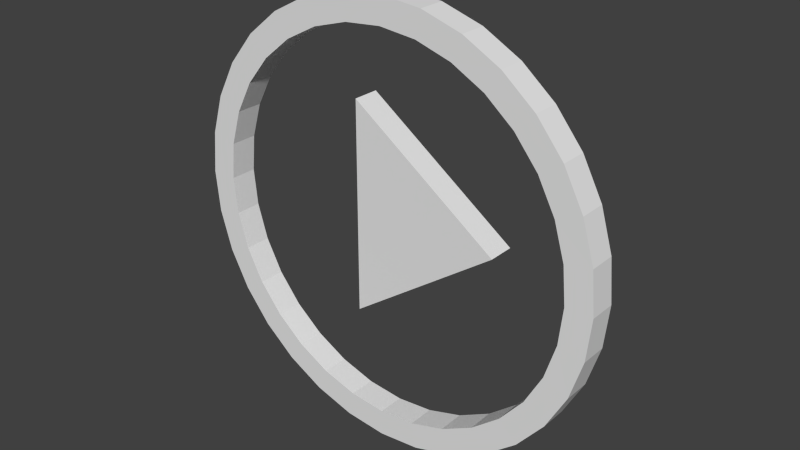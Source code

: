 # Source: PlayButton.blend  (saved by Blender 2.76.0; exported with 4.5.12 LTS)
import bpy
from mathutils import Matrix  # noqa: F401  (used for matrix-valued properties, if any)

bpy.ops.wm.read_factory_settings(use_empty=True)
scene = bpy.context.scene
scene.name = 'Scene'

# ---- collections
col_collection_1 = bpy.data.collections.new('Collection 1'); scene.collection.children.link(col_collection_1)

# ---- world
world_world = bpy.data.worlds.new('World'); scene.world = world_world
world_world.color = (0.05088, 0.05088, 0.05088)
world_world.use_sun_shadow = False
world_world.sun_shadow_jitter_overblur = 0.0
world_world.cycles.sampling_method = 'MANUAL'
world_world.cycles.sample_map_resolution = 256

# ---- meshes
me_plane = bpy.data.meshes.new('Plane')
me_plane.from_pydata([(-0.2344, -3.775e-08, -0.5), (0.4687, 0.0, 0.0), (-0.2344, 3.775e-08, 0.5), (0.00213, 0.003448, 1.0), (-0.193, 0.003382, 0.9808), (-0.3806, 0.003186, 0.9239), (-0.5534, 0.002867, 0.8315), (-0.705, 0.002438, 0.7071), (-0.8293, 0.001916, 0.5556), (-0.9217, 0.00132, 0.3827), (-0.9787, 0.0006727, 0.1951), (-0.9979, 2.603e-10, 7.55e-08), (-0.9787, -0.0006727, -0.1951), (-0.9217, -0.00132, -0.3827), (-0.8293, -0.001916, -0.5556), (-0.705, -0.002438, -0.7071), (-0.5534, -0.002867, -0.8315), (-0.3806, -0.003186, -0.9239), (-0.193, -0.003382, -0.9808), (0.00213, -0.003448, -1.0), (0.1972, -0.003382, -0.9808), (0.3848, -0.003186, -0.9239), (0.5577, -0.002867, -0.8315), (0.7092, -0.002438, -0.7071), (0.8336, -0.001916, -0.5556), (0.926, -0.00132, -0.3827), (0.9829, -0.0006727, -0.1951), (1.002, 3.33e-09, 9.656e-07), (0.9829, 0.0006727, 0.1951), (0.926, 0.00132, 0.3827), (0.8336, 0.001916, 0.5556), (0.7092, 0.002438, 0.7071), (0.5577, 0.002867, 0.8315), (0.3848, 0.003186, 0.9239), (0.1972, 0.003382, 0.9808), (0.00213, 0.003027, 0.8777), (-0.1691, 0.002969, 0.8609), (-0.3338, 0.002796, 0.8109), (-0.4855, 0.002517, 0.7298), (-0.6185, 0.00214, 0.6207), (-0.7277, 0.001682, 0.4876), (-0.8088, 0.001158, 0.3359), (-0.8587, 0.0005905, 0.1712), (-0.8756, 3.487e-10, 1.011e-07), (-0.8587, -0.0005905, -0.1712), (-0.8088, -0.001158, -0.3359), (-0.7277, -0.001682, -0.4876), (-0.6185, -0.00214, -0.6207), (-0.4855, -0.002517, -0.7298), (-0.3338, -0.002796, -0.8109), (-0.1691, -0.002969, -0.8609), (0.00213, -0.003027, -0.8777), (0.1734, -0.002969, -0.8609), (0.338, -0.002796, -0.8109), (0.4898, -0.002517, -0.7298), (0.6228, -0.00214, -0.6207), (0.7319, -0.001682, -0.4876), (0.8131, -0.001158, -0.3359), (0.863, -0.0005905, -0.1712), (0.8799, 3.043e-09, 8.824e-07), (0.863, 0.0005905, 0.1712), (0.8131, 0.001158, 0.3359), (0.7319, 0.001682, 0.4876), (0.6228, 0.00214, 0.6207), (0.4898, 0.002517, 0.7298), (0.338, 0.002796, 0.8109), (0.1734, 0.002969, 0.8609), (-0.2344, 0.125, -0.5), (0.4687, 0.125, -9.437e-09), (-0.2344, 0.125, 0.5), (0.00213, -0.1215, 1.0), (-0.193, -0.1216, 0.9812), (-0.3806, -0.1218, 0.9243), (-0.5534, -0.1221, 0.8319), (-0.705, -0.1226, 0.7075), (-0.8293, -0.1231, 0.556), (-0.9217, -0.1237, 0.3831), (-0.9787, -0.1243, 0.1955), (-0.9979, -0.125, 0.0004273), (-0.9787, -0.1257, -0.1947), (-0.9217, -0.1263, -0.3823), (-0.8293, -0.1269, -0.5551), (-0.705, -0.1274, -0.7067), (-0.5534, -0.1279, -0.831), (-0.3806, -0.1282, -0.9234), (-0.193, -0.1284, -0.9804), (0.00213, -0.1284, -0.9996), (0.1972, -0.1284, -0.9804), (0.3848, -0.1282, -0.9234), (0.5577, -0.1279, -0.831), (0.7092, -0.1274, -0.7067), (0.8336, -0.1269, -0.5551), (0.926, -0.1263, -0.3823), (0.9829, -0.1257, -0.1947), (1.002, -0.125, 0.0004282), (0.9829, -0.1243, 0.1955), (0.926, -0.1237, 0.3831), (0.8336, -0.1231, 0.556), (0.7092, -0.1226, 0.7075), (0.5577, -0.1221, 0.8319), (0.3848, -0.1218, 0.9243), (0.1972, -0.1216, 0.9812), (0.00213, -0.122, 0.8782), (-0.1691, -0.122, 0.8613), (-0.3338, -0.1222, 0.8113), (-0.4855, -0.1225, 0.7302), (-0.6185, -0.1229, 0.6211), (-0.7277, -0.1233, 0.4881), (-0.8088, -0.1238, 0.3363), (-0.8587, -0.1244, 0.1717), (-0.8756, -0.125, 0.0004274), (-0.8587, -0.1256, -0.1708), (-0.8088, -0.1262, -0.3355), (-0.7277, -0.1267, -0.4872), (-0.6185, -0.1271, -0.6202), (-0.4855, -0.1275, -0.7294), (-0.3338, -0.1278, -0.8105), (-0.1691, -0.128, -0.8604), (0.00213, -0.128, -0.8773), (0.1734, -0.128, -0.8604), (0.338, -0.1278, -0.8105), (0.4898, -0.1275, -0.7294), (0.6228, -0.1271, -0.6202), (0.7319, -0.1267, -0.4872), (0.8131, -0.1262, -0.3355), (0.863, -0.1256, -0.1708), (0.8799, -0.125, 0.0004282), (0.863, -0.1244, 0.1717), (0.8131, -0.1238, 0.3363), (0.7319, -0.1233, 0.4881), (0.6228, -0.1229, 0.6211), (0.4898, -0.1225, 0.7302), (0.338, -0.1222, 0.8113), (0.1734, -0.122, 0.8613)], [], [(0, 1, 2), (28, 27, 59, 60), (15, 14, 46, 47), (29, 28, 60, 61), (16, 15, 47, 48), (30, 29, 61, 62), (17, 16, 48, 49), (4, 3, 35, 36), (31, 30, 62, 63), (18, 17, 49, 50), (5, 4, 36, 37), (32, 31, 63, 64), (19, 18, 50, 51), (6, 5, 37, 38), (33, 32, 64, 65), (20, 19, 51, 52), (7, 6, 38, 39), (34, 33, 65, 66), (21, 20, 52, 53), (8, 7, 39, 40), (3, 34, 66, 35), (22, 21, 53, 54), (9, 8, 40, 41), (23, 22, 54, 55), (10, 9, 41, 42), (24, 23, 55, 56), (11, 10, 42, 43), (25, 24, 56, 57), (12, 11, 43, 44), (26, 25, 57, 58), (13, 12, 44, 45), (27, 26, 58, 59), (14, 13, 45, 46), (69, 68, 67), (127, 126, 94, 95), (114, 113, 81, 82), (128, 127, 95, 96), (115, 114, 82, 83), (129, 128, 96, 97), (116, 115, 83, 84), (103, 102, 70, 71), (130, 129, 97, 98), (117, 116, 84, 85), (104, 103, 71, 72), (131, 130, 98, 99), (118, 117, 85, 86), (105, 104, 72, 73), (132, 131, 99, 100), (119, 118, 86, 87), (106, 105, 73, 74), (133, 132, 100, 101), (120, 119, 87, 88), (107, 106, 74, 75), (102, 133, 101, 70), (121, 120, 88, 89), (108, 107, 75, 76), (122, 121, 89, 90), (109, 108, 76, 77), (123, 122, 90, 91), (110, 109, 77, 78), (124, 123, 91, 92), (111, 110, 78, 79), (125, 124, 92, 93), (112, 111, 79, 80), (126, 125, 93, 94), (113, 112, 80, 81), (0, 2, 69, 67), (1, 0, 67, 68), (2, 1, 68, 69), (3, 4, 71, 70), (4, 5, 72, 71), (5, 6, 73, 72), (6, 7, 74, 73), (7, 8, 75, 74), (8, 9, 76, 75), (9, 10, 77, 76), (10, 11, 78, 77), (11, 12, 79, 78), (12, 13, 80, 79), (13, 14, 81, 80), (14, 15, 82, 81), (15, 16, 83, 82), (16, 17, 84, 83), (17, 18, 85, 84), (18, 19, 86, 85), (19, 20, 87, 86), (20, 21, 88, 87), (21, 22, 89, 88), (22, 23, 90, 89), (23, 24, 91, 90), (24, 25, 92, 91), (25, 26, 93, 92), (26, 27, 94, 93), (27, 28, 95, 94), (28, 29, 96, 95), (29, 30, 97, 96), (30, 31, 98, 97), (31, 32, 99, 98), (32, 33, 100, 99), (33, 34, 101, 100), (34, 3, 70, 101), (36, 35, 102, 103), (37, 36, 103, 104), (38, 37, 104, 105), (39, 38, 105, 106), (40, 39, 106, 107), (41, 40, 107, 108), (42, 41, 108, 109), (43, 42, 109, 110), (44, 43, 110, 111), (45, 44, 111, 112), (46, 45, 112, 113), (47, 46, 113, 114), (48, 47, 114, 115), (49, 48, 115, 116), (50, 49, 116, 117), (51, 50, 117, 118), (52, 51, 118, 119), (53, 52, 119, 120), (54, 53, 120, 121), (55, 54, 121, 122), (56, 55, 122, 123), (57, 56, 123, 124), (58, 57, 124, 125), (59, 58, 125, 126), (60, 59, 126, 127), (61, 60, 127, 128), (62, 61, 128, 129), (63, 62, 129, 130), (64, 63, 130, 131), (65, 64, 131, 132), (66, 65, 132, 133), (35, 66, 133, 102)])
me_plane.use_remesh_preserve_volume = False
me_plane.use_remesh_preserve_attributes = False
me_plane.use_mirror_vertex_groups = False
me_plane.update()

# ---- objects
ob_plane = bpy.data.objects.new('Plane', me_plane)

# ---- transforms, parenting, visibility, modifiers, constraints
ob_plane.location = (-0.00213, 0.0, 0.0)
ob_plane.lineart.crease_threshold = 0.0

# ---- collection membership
col_collection_1.objects.link(ob_plane)

# ---- scene / render settings (as saved in the file)
scene.frame_start = 1; scene.frame_end = 250; scene.frame_set(1)
scene.render.engine = 'BLENDER_EEVEE_NEXT'
scene.render.resolution_percentage = 50
scene.render.dither_intensity = 0.0
scene.cycles.use_denoising = False
scene.cycles.samples = 10
scene.cycles.sampling_pattern = 'TABULATED_SOBOL'
scene.cycles.light_sampling_threshold = 0.0
scene.cycles.use_adaptive_sampling = False
scene.cycles.use_light_tree = False
scene.cycles.blur_glossy = 0.0
scene.cycles.pixel_filter_type = 'GAUSSIAN'
scene.cycles.sample_clamp_indirect = 0.0
scene.view_settings.view_transform = 'Standard'
bpy.context.view_layer.update()

# ---- added for rendering (the .blend has no active camera and no usable light): camera, sun
cam_auto = bpy.data.cameras.new('AutoCamera')
cam_auto.lens = 50.0
cam_auto.sensor_width = 36.0
cam_auto.clip_end = 1000.0
ob_auto_camera = bpy.data.objects.new('AutoCamera', cam_auto)
scene.collection.objects.link(ob_auto_camera)
ob_auto_camera.location = (2.62769, -3.15495, 2.10236)
ob_auto_camera.rotation_euler = (1.09748, -7.21219e-08, 0.694738)
scene.camera = ob_auto_camera
light_auto_sun = bpy.data.lights.new('AutoSun', 'SUN')
light_auto_sun.energy = 3.0
light_auto_sun.angle = 0.0523599
ob_auto_sun = bpy.data.objects.new('AutoSun', light_auto_sun)
scene.collection.objects.link(ob_auto_sun)
ob_auto_sun.rotation_euler = (0.872665, 0.174533, 0.523599)
bpy.context.view_layer.update()
